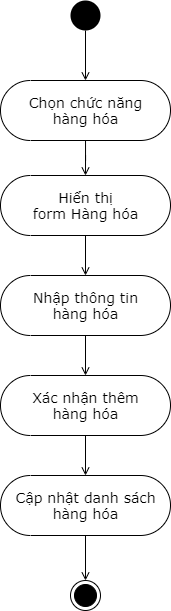

The diagram above was exported from draw.io. Its source (the exported page's mxGraphModel, read from the mxfile embedded in the PNG):
<mxGraphModel dx="411" dy="291" grid="1" gridSize="10" guides="1" tooltips="1" connect="1" arrows="1" fold="1" page="1" pageScale="1" pageWidth="850" pageHeight="1100" math="0" shadow="0">
  <root>
    <mxCell id="i-Cw0tjW1xKak3ZWY6RM-0" />
    <mxCell id="i-Cw0tjW1xKak3ZWY6RM-1" parent="i-Cw0tjW1xKak3ZWY6RM-0" />
    <mxCell id="FuJPye7rN_SaSurrYDlL-9" style="edgeStyle=orthogonalEdgeStyle;rounded=0;orthogonalLoop=1;jettySize=auto;html=1;endArrow=open;endFill=0;fontFamily=Verdana;fontSize=14;" parent="i-Cw0tjW1xKak3ZWY6RM-1" source="Qz2QQoWt5gEcyo16heLE-1" target="FuJPye7rN_SaSurrYDlL-1" edge="1">
      <mxGeometry relative="1" as="geometry" />
    </mxCell>
    <mxCell id="Qz2QQoWt5gEcyo16heLE-1" value="" style="ellipse;fillColor=#000000;strokeColor=none;" parent="i-Cw0tjW1xKak3ZWY6RM-1" vertex="1">
      <mxGeometry x="545" y="60" width="30" height="30" as="geometry" />
    </mxCell>
    <mxCell id="Qz2QQoWt5gEcyo16heLE-18" value="" style="ellipse;html=1;shape=endState;fillColor=#000000;strokeColor=#000000;fontFamily=Verdana;fontSize=14;" parent="i-Cw0tjW1xKak3ZWY6RM-1" vertex="1">
      <mxGeometry x="545" y="640" width="30" height="30" as="geometry" />
    </mxCell>
    <mxCell id="FuJPye7rN_SaSurrYDlL-0" style="edgeStyle=orthogonalEdgeStyle;rounded=0;orthogonalLoop=1;jettySize=auto;html=1;entryX=0.5;entryY=0.5;entryDx=0;entryDy=-30;entryPerimeter=0;endArrow=open;endFill=0;fontFamily=Verdana;fontSize=14;" parent="i-Cw0tjW1xKak3ZWY6RM-1" source="FuJPye7rN_SaSurrYDlL-1" target="FuJPye7rN_SaSurrYDlL-6" edge="1">
      <mxGeometry relative="1" as="geometry" />
    </mxCell>
    <mxCell id="FuJPye7rN_SaSurrYDlL-1" value="Chọn chức năng&lt;br&gt;hàng hóa" style="html=1;dashed=0;whitespace=wrap;shape=mxgraph.dfd.start;fontFamily=Verdana;fontSize=14;" parent="i-Cw0tjW1xKak3ZWY6RM-1" vertex="1">
      <mxGeometry x="475" y="140" width="170" height="60" as="geometry" />
    </mxCell>
    <mxCell id="FuJPye7rN_SaSurrYDlL-2" style="edgeStyle=orthogonalEdgeStyle;rounded=0;orthogonalLoop=1;jettySize=auto;html=1;entryX=0.5;entryY=0.5;entryDx=0;entryDy=-30;entryPerimeter=0;endArrow=open;endFill=0;fontFamily=Verdana;fontSize=14;" parent="i-Cw0tjW1xKak3ZWY6RM-1" source="FuJPye7rN_SaSurrYDlL-3" target="FuJPye7rN_SaSurrYDlL-8" edge="1">
      <mxGeometry relative="1" as="geometry" />
    </mxCell>
    <mxCell id="FuJPye7rN_SaSurrYDlL-3" value="Nhập thông tin&lt;br&gt;hàng hóa" style="html=1;dashed=0;whitespace=wrap;shape=mxgraph.dfd.start;fontFamily=Verdana;fontSize=14;" parent="i-Cw0tjW1xKak3ZWY6RM-1" vertex="1">
      <mxGeometry x="475" y="335" width="170" height="60" as="geometry" />
    </mxCell>
    <mxCell id="7eqoM0DwTfqXzL9ABIW8-0" style="edgeStyle=orthogonalEdgeStyle;rounded=0;orthogonalLoop=1;jettySize=auto;html=1;entryX=0.5;entryY=0;entryDx=0;entryDy=0;endArrow=open;endFill=0;fontFamily=Verdana;fontSize=14;" parent="i-Cw0tjW1xKak3ZWY6RM-1" source="FuJPye7rN_SaSurrYDlL-4" target="Qz2QQoWt5gEcyo16heLE-18" edge="1">
      <mxGeometry relative="1" as="geometry" />
    </mxCell>
    <mxCell id="FuJPye7rN_SaSurrYDlL-4" value="Cập nhật danh sách&lt;br&gt;hàng hóa" style="html=1;dashed=0;whitespace=wrap;shape=mxgraph.dfd.start;fontFamily=Verdana;fontSize=14;" parent="i-Cw0tjW1xKak3ZWY6RM-1" vertex="1">
      <mxGeometry x="475" y="535" width="170" height="60" as="geometry" />
    </mxCell>
    <mxCell id="FuJPye7rN_SaSurrYDlL-5" style="edgeStyle=orthogonalEdgeStyle;rounded=0;orthogonalLoop=1;jettySize=auto;html=1;entryX=0.5;entryY=0.5;entryDx=0;entryDy=-30;entryPerimeter=0;fontFamily=Verdana;fontSize=14;endArrow=open;endFill=0;" parent="i-Cw0tjW1xKak3ZWY6RM-1" source="FuJPye7rN_SaSurrYDlL-6" target="FuJPye7rN_SaSurrYDlL-3" edge="1">
      <mxGeometry relative="1" as="geometry" />
    </mxCell>
    <mxCell id="FuJPye7rN_SaSurrYDlL-6" value="Hiển thị&lt;br&gt;form Hàng hóa" style="html=1;dashed=0;whitespace=wrap;shape=mxgraph.dfd.start;fontFamily=Verdana;fontSize=14;" parent="i-Cw0tjW1xKak3ZWY6RM-1" vertex="1">
      <mxGeometry x="475" y="235" width="170" height="60" as="geometry" />
    </mxCell>
    <mxCell id="FuJPye7rN_SaSurrYDlL-7" style="edgeStyle=orthogonalEdgeStyle;rounded=0;orthogonalLoop=1;jettySize=auto;html=1;entryX=0.5;entryY=0.5;entryDx=0;entryDy=-30;entryPerimeter=0;endArrow=open;endFill=0;fontFamily=Verdana;fontSize=14;" parent="i-Cw0tjW1xKak3ZWY6RM-1" source="FuJPye7rN_SaSurrYDlL-8" target="FuJPye7rN_SaSurrYDlL-4" edge="1">
      <mxGeometry relative="1" as="geometry" />
    </mxCell>
    <mxCell id="FuJPye7rN_SaSurrYDlL-8" value="Xác nhận thêm&lt;br&gt;hàng hóa" style="html=1;dashed=0;whitespace=wrap;shape=mxgraph.dfd.start;fontFamily=Verdana;fontSize=14;" parent="i-Cw0tjW1xKak3ZWY6RM-1" vertex="1">
      <mxGeometry x="475" y="435" width="170" height="60" as="geometry" />
    </mxCell>
  </root>
</mxGraphModel>